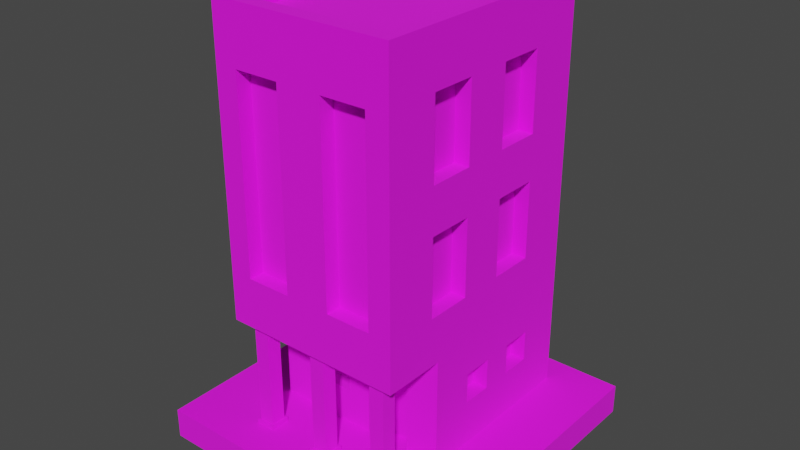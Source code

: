 # Source: Building_9_Base_Brown_.blend  (saved by Blender 3.3.6; exported with 4.5.12 LTS)
import bpy
from mathutils import Matrix  # noqa: F401  (used for matrix-valued properties, if any)

bpy.ops.wm.read_factory_settings(use_empty=True)
scene = bpy.context.scene
scene.name = 'Scene'

# ---- collections
col_collection = bpy.data.collections.new('Collection'); scene.collection.children.link(col_collection)

# ---- images (referenced by path relative to the original .blend; pixels are not part of the script)
import os
ASSET_DIR = os.environ.get("B2B_ASSET_DIR", "")  # directory of the original .blend (textures are referenced by path, not embedded)
HERE = os.path.dirname(os.path.abspath(__file__))  # packed textures are extracted next to this script under _unpacked/

def load_image(name, relpath, width, height, colorspace="sRGB"):
    """Load a texture the original file referenced (path relative to the .blend, or extracted next to this script)."""
    p = next((c for c in (os.path.join(HERE, relpath), os.path.join(ASSET_DIR, relpath)) if relpath and os.path.exists(c)), "")
    if p:
        img = bpy.data.images.load(p, check_existing=True)
        img.name = name
    else:  # same state as the original file: an image datablock whose file is absent (Cycles renders it pink)
        img = bpy.data.images.new(name, width, height)
        img.source = "FILE"
        img.filepath = "//" + (relpath or name)
    img.colorspace_settings.name = colorspace
    return img
img_color_png = load_image('Color.png', 'Color.png', 1024, 1024, 'sRGB')

# ---- materials (node trees are filled in below, after node groups)
mat_texture = bpy.data.materials.new('Texture')
mat_texture.use_transparent_shadow = False

# ---- material node trees
mat_texture.use_nodes = True; mat_texture.node_tree.nodes.clear()
_N = mat_texture.node_tree.nodes; _L = mat_texture.node_tree.links
n0 = _N.new('ShaderNodeBsdfPrincipled'); n0.name = 'Principled BSDF'; n0.location = (10, 300)
n0.distribution = 'GGX'
n0.subsurface_method = 'RANDOM_WALK_SKIN'
n0.inputs[2].default_value = 1.0
n0.inputs[3].default_value = 1.45
n0.inputs[27].default_value = (0.0, 0.0, 0.0, 1.0)
n0.inputs[28].default_value = 1.0
n1 = _N.new('ShaderNodeOutputMaterial'); n1.name = 'Material Output'; n1.location = (300, 300)
n2 = _N.new('ShaderNodeTexImage'); n2.name = 'Image Texture'; n2.location = (-280, 280)
n2.image = img_color_png
_L.new(n0.outputs[0], n1.inputs[0])
_L.new(n2.outputs[0], n0.inputs[0])
n1.is_active_output = True

# ---- world
world_world = bpy.data.worlds.new('World'); scene.world = world_world
world_world.use_nodes = True; world_world.node_tree.nodes.clear()
_N = world_world.node_tree.nodes; _L = world_world.node_tree.links
n0 = _N.new('ShaderNodeOutputWorld'); n0.name = 'World Output'; n0.location = (300, 300)
n1 = _N.new('ShaderNodeBackground'); n1.name = 'Background'; n1.location = (10, 300)
n1.inputs[0].default_value = (0.05088, 0.05088, 0.05088, 1.0)
_L.new(n1.outputs[0], n0.inputs[0])
n0.is_active_output = True
world_world.color = (0.05088, 0.05088, 0.05088)
world_world.use_sun_shadow = False
world_world.sun_shadow_jitter_overblur = 0.0

# ---- meshes
me_cube_211 = bpy.data.meshes.new('Cube.211')
me_cube_211.from_pydata([(-0.5, -0.7, 2.8), (-0.6, 0.8, 0.2), (-0.3754, -0.3, 0.4403), (0.5, 0.45, 2.552), (-0.5008, 0.09948, 0.4997), (-0.5, 0.7, 2.8), (-0.5008, -0.09948, 0.4997), (-0.3754, -0.3, 0.8), (0.5, 0.45, 2.048), (-0.5008, 0.09948, 0.7), (-0.5008, -0.09948, 0.7), (0.45, -0.7, 2.53), (0.5, -0.7, 2.8), (-0.07539, -0.3, 0.4403), (0.45, -0.7, 1.27), (-0.07539, -0.3, 0.8), (-0.5008, 0.4995, 0.4997), (0.6, 0.8, 0.2), (0.5, 0.15, 2.552), (-0.5008, 0.3005, 0.4997), (-0.5008, 0.4995, 0.7), (0.5, 0.7, 2.8), (-0.5008, 0.3005, 0.7), (0.5, 0.15, 2.048), (-0.6, -0.8, 0.9371), (0.5, 0.4995, 0.4997), (0.5, 0.3005, 0.4997), (0.15, -0.7, 2.53), (0.5, 0.4995, 0.7), (0.5, -0.15, 2.552), (0.5, 0.3005, 0.7), (-0.6, 0.8, 0.9371), (0.15, -0.7, 1.27), (0.5, -0.15, 2.048), (0.6, 0.8, 0.9371), (0.6, -0.8, 0.9371), (0.5, 0.09948, 0.4997), (-0.6, -0.3903, 0.2), (0.5, -0.45, 2.552), (0.5, -0.09948, 0.4997), (-0.15, -0.7, 2.53), (0.5, 0.09948, 0.7), (0.5, -0.45, 2.048), (0.5, -0.09948, 0.7), (-0.15, -0.7, 1.27), (0.6, -0.3903, 0.2), (0.6, -0.3903, 0.9371), (0.5, 0.45, 1.752), (-0.45, -0.7, 2.53), (0.5, 0.45, 1.248), (-0.6, -0.3903, 0.9371), (-0.45, -0.7, 1.27), (0.5, 0.15, 1.752), (-0.15, -0.8, 2.53), (0.5, 0.15, 1.248), (0.45, -0.8, 2.53), (0.45, -0.8, 1.27), (0.15, -0.8, 2.53), (-0.45, -0.8, 2.53), (0.5, -0.15, 1.752), (0.5, -0.15, 1.248), (-0.45, -0.8, 1.27), (0.15, -0.8, 1.27), (-0.15, -0.8, 1.27), (-0.6, -0.8, 2.8), (0.5, -0.45, 1.752), (0.6, -0.8, 2.8), (0.5, -0.45, 1.248), (-0.6, 0.8, 2.8), (-0.5, 0.45, 2.552), (0.6, 0.8, 2.8), (-0.5, 0.45, 2.048), (-0.6, -0.8, 2.9), (0.6, -0.8, 2.9), (-0.6, 0.8, 2.9), (-0.5, 0.15, 2.552), (0.6, 0.8, 2.9), (-0.5, 0.15, 2.048), (-0.5, -0.7, 2.9), (0.5, -0.7, 2.9), (-0.5, 0.7, 2.9), (-0.5, -0.15, 2.552), (0.5, 0.7, 2.9), (-0.5, -0.15, 2.048), (-0.5, -0.45, 2.552), (-0.5, -0.45, 2.048), (-0.5, 0.45, 1.752), (-0.5, 0.45, 1.248), (-0.5, 0.15, 1.752), (-0.5, 0.15, 1.248), (-0.5, -0.15, 1.752), (-0.5, -0.15, 1.248), (-0.5, -0.45, 1.752), (-0.5, -0.45, 1.248), (0.6, -0.15, 1.248), (0.6, 0.15, 1.248), (0.6, 0.15, 1.752), (0.6, 0.45, 2.048), (0.6, 0.45, 1.248), (0.6, 0.45, 1.752), (0.6, -0.45, 2.552), (0.6, -0.45, 1.248), (0.6, -0.45, 1.752), (0.6, -0.45, 2.048), (0.6, -0.3, 1.752), (0.6, -0.3, 2.048), (0.6, -0.15, 2.552), (0.6, 0.45, 2.552), (0.6, -0.15, 1.752), (0.6, 0.15, 2.048), (0.6, -0.15, 2.048), (0.6, 0.15, 2.552), (-0.6, -0.45, 2.552), (-0.6, -0.15, 2.552), (-0.6, 0.15, 1.752), (-0.6, 0.15, 2.048), (-0.6, -0.15, 2.048), (-0.6, 0.15, 2.552), (-0.6, 0.45, 2.552), (-0.6, 0.45, 1.752), (-0.6, 0.45, 2.048), (-0.6, -0.45, 1.752), (-0.6, -0.45, 2.048), (-0.6, -0.45, 1.248), (-0.6, -0.3, 1.752), (-0.6, -0.3, 2.048), (-0.6, -0.15, 1.5), (-0.6, -0.15, 1.752), (-0.6, 0.15, 1.5), (-0.6, 0.15, 1.248), (-0.6, 0.45, 1.248), (-0.6, -0.15, 1.248), (0.4, -0.645, 0.91), (0.4, -0.745, 0.91), (0.5, -0.645, 0.91), (0.5, -0.745, 0.91), (0.4, -0.645, 0.23), (0.4, -0.745, 0.23), (0.5, -0.645, 0.23), (0.5, -0.745, 0.23), (0.515, -0.76, 0.23), (0.515, -0.63, 0.23), (0.385, -0.63, 0.23), (0.385, -0.76, 0.23), (0.515, -0.76, 0.2), (0.515, -0.63, 0.2), (0.385, -0.63, 0.2), (0.385, -0.76, 0.2), (0.515, -0.63, 0.91), (0.385, -0.63, 0.91), (0.385, -0.76, 0.91), (0.515, -0.76, 0.91), (0.515, -0.63, 0.94), (0.385, -0.63, 0.94), (0.385, -0.76, 0.94), (0.515, -0.76, 0.94), (-0.5, -0.645, 0.91), (-0.5, -0.745, 0.91), (-0.4, -0.645, 0.91), (-0.4, -0.745, 0.91), (-0.5, -0.645, 0.23), (-0.5, -0.745, 0.23), (-0.4, -0.645, 0.23), (-0.4, -0.745, 0.23), (-0.385, -0.76, 0.23), (-0.385, -0.63, 0.23), (-0.515, -0.63, 0.23), (-0.515, -0.76, 0.23), (-0.385, -0.76, 0.2), (-0.385, -0.63, 0.2), (-0.515, -0.63, 0.2), (-0.515, -0.76, 0.2), (-0.385, -0.63, 0.91), (-0.515, -0.63, 0.91), (-0.515, -0.76, 0.91), (-0.385, -0.76, 0.91), (-0.385, -0.63, 0.94), (-0.515, -0.63, 0.94), (-0.515, -0.76, 0.94), (-0.385, -0.76, 0.94), (-0.05, -0.645, 0.91), (-0.05, -0.745, 0.91), (0.05, -0.645, 0.91), (0.05, -0.745, 0.91), (-0.05, -0.645, 0.23), (-0.05, -0.745, 0.23), (0.05, -0.645, 0.23), (0.05, -0.745, 0.23), (0.065, -0.76, 0.23), (0.065, -0.63, 0.23), (-0.065, -0.63, 0.23), (-0.065, -0.76, 0.23), (0.065, -0.76, 0.2), (0.065, -0.63, 0.2), (-0.065, -0.63, 0.2), (-0.065, -0.76, 0.2), (0.065, -0.63, 0.91), (-0.065, -0.63, 0.91), (-0.065, -0.76, 0.91), (0.065, -0.76, 0.91), (0.065, -0.63, 0.94), (-0.065, -0.63, 0.94), (-0.065, -0.76, 0.94), (0.065, -0.76, 0.94), (0.376, -0.3903, 0.2), (0.076, -0.3903, 0.2), (0.076, -0.3903, 0.8), (0.376, -0.3903, 0.8), (0.376, -0.3003, 0.2), (0.076, -0.3003, 0.2), (0.076, -0.3003, 0.8), (0.376, -0.3003, 0.8), (-0.3754, -0.3903, 0.4403), (-0.3754, -0.3903, 0.8), (-0.07539, -0.3903, 0.4403), (-0.07539, -0.3903, 0.8), (-0.6, -0.09948, 0.4997), (-0.6, -0.09948, 0.7), (-0.6, 0.09948, 0.7), (-0.6, 0.3005, 0.7), (-0.6, 0.09948, 0.4997), (-0.6, 0.3005, 0.4997), (-0.6, 0.4995, 0.7), (-0.6, 0.4995, 0.4997), (0.6, 0.3005, 0.7), (0.6, 0.09948, 0.7), (0.6, 0.4995, 0.7), (0.6, 0.4995, 0.4997), (0.6, -0.09948, 0.7), (0.6, -0.09948, 0.4997), (0.6, 0.3005, 0.4997), (0.6, 0.09948, 0.4997), (1.0, 1.0, 0.2), (1.0, 1.0, 0.0), (1.0, -1.0, 0.2), (1.0, -1.0, 0.0), (-1.0, 1.0, 0.2), (-1.0, 1.0, 0.0), (-1.0, -1.0, 0.2), (-1.0, -1.0, 0.0)], [], [(31, 68, 70, 34), (101, 46, 34, 70, 107, 97, 99, 98, 95, 94), (103, 102, 104, 105), (105, 104, 108, 94, 95, 96, 99, 97, 109, 111, 107, 70, 66, 35, 46, 101, 102, 103, 100, 106, 110), (35, 66, 55, 56), (64, 58, 53, 63, 61, 24, 35, 56, 62, 57, 55, 66), (58, 64, 24, 61), (124, 121, 122, 125), (126, 128, 129, 130, 119, 114, 115, 120, 118, 68, 31, 50, 123, 131), (125, 116, 113, 112, 122, 121, 123, 50, 24, 64, 68, 118, 117, 115, 114, 128, 126, 127, 124), (207, 204, 45, 46, 50, 213, 215, 206), (212, 213, 50, 37, 205, 206, 215, 214), (1, 31, 34, 17), (222, 31, 1, 37, 50, 217, 216, 220, 218, 219, 221, 223), (217, 50, 31, 222, 219, 218), (24, 50, 46, 35), (228, 46, 45, 17, 34, 226, 227, 230, 224, 225, 231, 229), (226, 34, 46, 228, 225, 224), (12, 21, 5, 0), (11, 14, 56, 55), (11, 27, 32, 14), (62, 32, 27, 57), (57, 27, 11, 55), (56, 14, 32, 62), (40, 44, 63, 53), (40, 48, 51, 44), (51, 48, 58, 61), (48, 40, 53, 58), (63, 44, 51, 61), (64, 66, 73, 72), (5, 21, 82, 80), (68, 64, 72, 74), (0, 5, 80, 78), (79, 78, 72, 73), (80, 82, 76, 74), (82, 79, 73, 76), (78, 80, 74, 72), (21, 12, 79, 82), (12, 0, 78, 79), (70, 68, 74, 76), (66, 70, 76, 73), (107, 3, 8, 97), (3, 18, 23, 8), (109, 23, 18, 111), (111, 18, 3, 107), (97, 8, 23, 109), (106, 29, 33, 110), (29, 38, 42, 33), (103, 42, 38, 100), (100, 38, 29, 106), (105, 110, 33, 42, 103), (99, 47, 49, 98), (47, 52, 54, 49), (95, 54, 52, 96), (96, 52, 47, 99), (98, 49, 54, 95), (108, 59, 60, 94), (59, 65, 67, 60), (101, 67, 65, 102), (104, 102, 65, 59, 108), (94, 60, 67, 101), (71, 69, 118, 120), (75, 77, 115, 117), (75, 69, 71, 77), (69, 75, 117, 118), (77, 71, 120, 115), (83, 81, 113, 116), (84, 85, 122, 112), (84, 81, 83, 85), (81, 84, 112, 113), (125, 122, 85, 83, 116), (130, 87, 86, 119), (88, 89, 129, 128, 114), (88, 86, 87, 89), (86, 88, 114, 119), (89, 87, 130, 129), (126, 131, 91, 90, 127), (92, 93, 123, 121), (92, 90, 91, 93), (90, 92, 121, 124, 127), (93, 91, 131, 123), (133, 135, 151, 150), (134, 135, 139, 138), (139, 137, 143, 140), (136, 137, 133, 132), (134, 138, 136, 132), (139, 135, 133, 137), (143, 142, 146, 147), (138, 139, 140, 141), (137, 136, 142, 143), (136, 138, 141, 142), (142, 141, 145, 146), (140, 143, 147, 144), (141, 140, 144, 145), (150, 151, 155, 154), (134, 132, 149, 148), (135, 134, 148, 151), (132, 133, 150, 149), (148, 149, 153, 152), (151, 148, 152, 155), (149, 150, 154, 153), (157, 159, 175, 174), (158, 159, 163, 162), (163, 161, 167, 164), (160, 161, 157, 156), (158, 162, 160, 156), (163, 159, 157, 161), (167, 166, 170, 171), (162, 163, 164, 165), (161, 160, 166, 167), (160, 162, 165, 166), (166, 165, 169, 170), (164, 167, 171, 168), (165, 164, 168, 169), (174, 175, 179, 178), (158, 156, 173, 172), (159, 158, 172, 175), (156, 157, 174, 173), (172, 173, 177, 176), (175, 172, 176, 179), (173, 174, 178, 177), (181, 183, 199, 198), (182, 183, 187, 186), (187, 185, 191, 188), (184, 185, 181, 180), (182, 186, 184, 180), (187, 183, 181, 185), (191, 190, 194, 195), (186, 187, 188, 189), (185, 184, 190, 191), (184, 186, 189, 190), (190, 189, 193, 194), (188, 191, 195, 192), (189, 188, 192, 193), (198, 199, 203, 202), (182, 180, 197, 196), (183, 182, 196, 199), (180, 181, 198, 197), (196, 197, 201, 200), (199, 196, 200, 203), (197, 198, 202, 201), (207, 206, 210, 211), (206, 205, 209, 210), (204, 207, 211, 208), (211, 210, 209, 208), (212, 2, 7, 213), (2, 13, 15, 7), (15, 13, 214, 215), (214, 13, 2, 212), (213, 7, 15, 215), (9, 10, 217, 218), (9, 4, 6, 10), (6, 4, 220, 216), (4, 9, 218, 220), (217, 10, 6, 216), (20, 22, 219, 222), (20, 16, 19, 22), (19, 16, 223, 221), (223, 16, 20, 222), (219, 22, 19, 221), (25, 28, 30, 26), (224, 30, 28, 226), (227, 25, 26, 230), (28, 25, 227, 226), (26, 30, 224, 230), (36, 41, 43, 39), (43, 41, 225, 228), (231, 36, 39, 229), (41, 36, 231, 225), (39, 43, 228, 229), (232, 236, 238, 234), (235, 234, 238, 239), (239, 238, 236, 237), (233, 232, 234, 235), (237, 236, 232, 233)])
_uv = me_cube_211.uv_layers.new(name='UVMap')
_uv.uv.foreach_set('vector', [0.01305, 0.5601, 0.01305, 0.5601, 0.01305, 0.5601, 0.01305, 0.5601, 0.01305, 0.5601, 0.01305, 0.5601, 0.01305, 0.5601, 0.01305, 0.5601, 0.01305, 0.5601, 0.01305, 0.5601, 0.01305, 0.5601, 0.01305, 0.5601, 0.01305, 0.5601, 0.01305, 0.5601, 0.01305, 0.5601, 0.01305, 0.5601, 0.01305, 0.5601, 0.01305, 0.5601, 0.01305, 0.5601, 0.01305, 0.5601, 0.01305, 0.5601, 0.01305, 0.5601, 0.01305, 0.5601, 0.01305, 0.5601, 0.01305, 0.5601, 0.01305, 0.5601, 0.01305, 0.5601, 0.01305, 0.5601, 0.01305, 0.5601, 0.01305, 0.5601, 0.01305, 0.5601, 0.01305, 0.5601, 0.01305, 0.5601, 0.01305, 0.5601, 0.01305, 0.5601, 0.01305, 0.5601, 0.01305, 0.5601, 0.01305, 0.5601, 0.01305, 0.5601, 0.01305, 0.5601, 0.01305, 0.5601, 0.01305, 0.5601, 0.01305, 0.5601, 0.01305, 0.5601, 0.01305, 0.5601, 0.01305, 0.5601, 0.01305, 0.5601, 0.01305, 0.5601, 0.01305, 0.5601, 0.01305, 0.5601, 0.01305, 0.5601, 0.01305, 0.5601, 0.01305, 0.5601, 0.01305, 0.5601, 0.01305, 0.5601, 0.01305, 0.5601, 0.01305, 0.5601, 0.01305, 0.5601, 0.01305, 0.5601, 0.01305, 0.5601, 0.01305, 0.5601, 0.01305, 0.5601, 0.01305, 0.5601, 0.01305, 0.5601, 0.01305, 0.5601, 0.01305, 0.5601, 0.01305, 0.5601, 0.01305, 0.5601, 0.01305, 0.5601, 0.01305, 0.5601, 0.01305, 0.5601, 0.01305, 0.5601, 0.01305, 0.5601, 0.01305, 0.5601, 0.01305, 0.5601, 0.01305, 0.5601, 0.01305, 0.5601, 0.01305, 0.5601, 0.01305, 0.5601, 0.01305, 0.5601, 0.01305, 0.5601, 0.01305, 0.5601, 0.01305, 0.5601, 0.01305, 0.5601, 0.01305, 0.5601, 0.01305, 0.5601, 0.01305, 0.5601, 0.01305, 0.5601, 0.01305, 0.5601, 0.01305, 0.5601, 0.01305, 0.5601, 0.01305, 0.5601, 0.01305, 0.5601, 0.01305, 0.5601, 0.01305, 0.5601, 0.01305, 0.5601, 0.01305, 0.5601, 0.01305, 0.5601, 0.01305, 0.5601, 0.01305, 0.5601, 0.01305, 0.5601, 0.01305, 0.5601, 0.01305, 0.5601, 0.01305, 0.5601, 0.01305, 0.5601, 0.01305, 0.5601, 0.01305, 0.5601, 0.01305, 0.5601, 0.01305, 0.5601, 0.01305, 0.5601, 0.01305, 0.5601, 0.01305, 0.5601, 0.01305, 0.5601, 0.01305, 0.5601, 0.01305, 0.5601, 0.01305, 0.5601, 0.01305, 0.5601, 0.01305, 0.5601, 0.01305, 0.5601, 0.01305, 0.5601, 0.01305, 0.5601, 0.01305, 0.5601, 0.01305, 0.5601, 0.01305, 0.5601, 0.01305, 0.5601, 0.01305, 0.5601, 0.01305, 0.5601, 0.01305, 0.5601, 0.01305, 0.5601, 0.01305, 0.5601, 0.01305, 0.5601, 0.01305, 0.5601, 0.01305, 0.5601, 0.01305, 0.5601, 0.01305, 0.5601, 0.01305, 0.5601, 0.01305, 0.5601, 0.01305, 0.5601, 0.01305, 0.5601, 0.01305, 0.5601, 0.01305, 0.5601, 0.01305, 0.5601, 0.01305, 0.5601, 0.01305, 0.5601, 0.01305, 0.5601, 0.01305, 0.5601, 0.01305, 0.5601, 0.01305, 0.5601, 0.01305, 0.5601, 0.01305, 0.5601, 0.01305, 0.5601, 0.01305, 0.5601, 0.01305, 0.5601, 0.01305, 0.5601, 0.01305, 0.5601, 0.01305, 0.5601, 0.2077, 0.6825, 0.2077, 0.6825, 0.2077, 0.6825, 0.2077, 0.6825, 0.01305, 0.5601, 0.01305, 0.5601, 0.01305, 0.5601, 0.01305, 0.5601, 0.8174, 0.7345, 0.8174, 0.7345, 0.8174, 0.7345, 0.8174, 0.7345, 0.01305, 0.5601, 0.01305, 0.5601, 0.01305, 0.5601, 0.01305, 0.5601, 0.01305, 0.5601, 0.01305, 0.5601, 0.01305, 0.5601, 0.01305, 0.5601, 0.01305, 0.5601, 0.01305, 0.5601, 0.01305, 0.5601, 0.01305, 0.5601, 0.01305, 0.5601, 0.01305, 0.5601, 0.01305, 0.5601, 0.01305, 0.5601, 0.8174, 0.7345, 0.8174, 0.7345, 0.8174, 0.7345, 0.8174, 0.7345, 0.01305, 0.5601, 0.01305, 0.5601, 0.01305, 0.5601, 0.01305, 0.5601, 0.01305, 0.5601, 0.01305, 0.5601, 0.01305, 0.5601, 0.01305, 0.5601, 0.01305, 0.5601, 0.01305, 0.5601, 0.01305, 0.5601, 0.01305, 0.5601, 0.6206, 0.9888, 0.6206, 0.9887, 0.6206, 0.9887, 0.6206, 0.9888, 0.6206, 0.9887, 0.6206, 0.9887, 0.6206, 0.9887, 0.6206, 0.9887, 0.6206, 0.9887, 0.6206, 0.9888, 0.6206, 0.9888, 0.6206, 0.9887, 0.6206, 0.9888, 0.6206, 0.9887, 0.6206, 0.9887, 0.6206, 0.9888, 0.6206, 0.9887, 0.6206, 0.9888, 0.6206, 0.9888, 0.6206, 0.9887, 0.6206, 0.9887, 0.6206, 0.9887, 0.6206, 0.9887, 0.6206, 0.9887, 0.6206, 0.9887, 0.6206, 0.9887, 0.6206, 0.9887, 0.6206, 0.9887, 0.6206, 0.9888, 0.6206, 0.9887, 0.6206, 0.9887, 0.6206, 0.9888, 0.6206, 0.9887, 0.6206, 0.9887, 0.6206, 0.9887, 0.6206, 0.9887, 0.6206, 0.9887, 0.6206, 0.9888, 0.6206, 0.9888, 0.6206, 0.9887, 0.6206, 0.9887, 0.6206, 0.9887, 0.6206, 0.9887, 0.6206, 0.9887, 0.6206, 0.9887, 0.6206, 0.9887, 0.6206, 0.9887, 0.6206, 0.9887, 0.01305, 0.5601, 0.01305, 0.5601, 0.01305, 0.5601, 0.01305, 0.5601, 0.8174, 0.7345, 0.8174, 0.7345, 0.8174, 0.7345, 0.8174, 0.7345, 0.01305, 0.5601, 0.01305, 0.5601, 0.01305, 0.5601, 0.01305, 0.5601, 0.01305, 0.5601, 0.01305, 0.5601, 0.01305, 0.5601, 0.01305, 0.5601, 0.01305, 0.5601, 0.01305, 0.5601, 0.01305, 0.5601, 0.01305, 0.5601, 0.01305, 0.5601, 0.01305, 0.5601, 0.01305, 0.5601, 0.01305, 0.5601, 0.8174, 0.7345, 0.8174, 0.7345, 0.8174, 0.7345, 0.8174, 0.7345, 0.01305, 0.5601, 0.01305, 0.5601, 0.01305, 0.5601, 0.01305, 0.5601, 0.01305, 0.5601, 0.01305, 0.5601, 0.01305, 0.5601, 0.01305, 0.5601, 0.01305, 0.5601, 0.01305, 0.5601, 0.01305, 0.5601, 0.01305, 0.5601, 0.01305, 0.5601, 0.01305, 0.5601, 0.01305, 0.5601, 0.01305, 0.5601, 0.01305, 0.5601, 0.8174, 0.7345, 0.8174, 0.7345, 0.8174, 0.7345, 0.8174, 0.7345, 0.01305, 0.5601, 0.01305, 0.5601, 0.01305, 0.5601, 0.01305, 0.5601, 0.01305, 0.5601, 0.01305, 0.5601, 0.01305, 0.5601, 0.01305, 0.5601, 0.01305, 0.5601, 0.01305, 0.5601, 0.01305, 0.5601, 0.01305, 0.5601, 0.01305, 0.5601, 0.01305, 0.5601, 0.01305, 0.5601, 0.01305, 0.5601, 0.8174, 0.7345, 0.8174, 0.7345, 0.8174, 0.7345, 0.8174, 0.7345, 0.01305, 0.5601, 0.01305, 0.5601, 0.01305, 0.5601, 0.01305, 0.5601, 0.01305, 0.5601, 0.01305, 0.5601, 0.01305, 0.5601, 0.01305, 0.5601, 0.01305, 0.5601, 0.01305, 0.5601, 0.01305, 0.5601, 0.01305, 0.5601, 0.01305, 0.5601, 0.01305, 0.5601, 0.01305, 0.5601, 0.01305, 0.5601, 0.01305, 0.5601, 0.01305, 0.5601, 0.01305, 0.5601, 0.01305, 0.5601, 0.01305, 0.5601, 0.8174, 0.7345, 0.8174, 0.7345, 0.8174, 0.7345, 0.8174, 0.7345, 0.01305, 0.5601, 0.01305, 0.5601, 0.01305, 0.5601, 0.01305, 0.5601, 0.01305, 0.5601, 0.01305, 0.5601, 0.01305, 0.5601, 0.01305, 0.5601, 0.01305, 0.5601, 0.01305, 0.5601, 0.01305, 0.5601, 0.01305, 0.5601, 0.01305, 0.5601, 0.01305, 0.5601, 0.01305, 0.5601, 0.01305, 0.5601, 0.8174, 0.7345, 0.8174, 0.7345, 0.8174, 0.7345, 0.8174, 0.7345, 0.01305, 0.5601, 0.01305, 0.5601, 0.01305, 0.5601, 0.01305, 0.5601, 0.01305, 0.5601, 0.01305, 0.5601, 0.01305, 0.5601, 0.01305, 0.5601, 0.01305, 0.5601, 0.01305, 0.5601, 0.01305, 0.5601, 0.01305, 0.5601, 0.01305, 0.5601, 0.01305, 0.5601, 0.01305, 0.5601, 0.01305, 0.5601, 0.01305, 0.5601, 0.01305, 0.5601, 0.8174, 0.7345, 0.8174, 0.7345, 0.8174, 0.7345, 0.8174, 0.7345, 0.01305, 0.5601, 0.01305, 0.5601, 0.01305, 0.5601, 0.01305, 0.5601, 0.01305, 0.5601, 0.01305, 0.5601, 0.01305, 0.5601, 0.01305, 0.5601, 0.01305, 0.5601, 0.01305, 0.5601, 0.01305, 0.5601, 0.01305, 0.5601, 0.01305, 0.5601, 0.01305, 0.5601, 0.01305, 0.5601, 0.01305, 0.5601, 0.01305, 0.5601, 0.8174, 0.7345, 0.8174, 0.7345, 0.8174, 0.7345, 0.8174, 0.7345, 0.01305, 0.5601, 0.01305, 0.5601, 0.01305, 0.5601, 0.01305, 0.5601, 0.01305, 0.5601, 0.01305, 0.5601, 0.01305, 0.5601, 0.01305, 0.5601, 0.01305, 0.5601, 0.6159, 0.9841, 0.6159, 0.9841, 0.6159, 0.9841, 0.6159, 0.9841, 0.6159, 0.9841, 0.6159, 0.9841, 0.6159, 0.9841, 0.6159, 0.9841, 0.6159, 0.9841, 0.6159, 0.9841, 0.6159, 0.9841, 0.6159, 0.9841, 0.6159, 0.9841, 0.6159, 0.9841, 0.6159, 0.9841, 0.6159, 0.9841, 0.6159, 0.9841, 0.6159, 0.9841, 0.6159, 0.9841, 0.6159, 0.9841, 0.6159, 0.9841, 0.6159, 0.9841, 0.6159, 0.9841, 0.6159, 0.9841, 0.6159, 0.9841, 0.6159, 0.9841, 0.6159, 0.9841, 0.6159, 0.9841, 0.6159, 0.9841, 0.6159, 0.9841, 0.6159, 0.9841, 0.6159, 0.9841, 0.6159, 0.9841, 0.6159, 0.9841, 0.6159, 0.9841, 0.6159, 0.9841, 0.6159, 0.9841, 0.6159, 0.9841, 0.6159, 0.9841, 0.6159, 0.9841, 0.6159, 0.9841, 0.6159, 0.9841, 0.6159, 0.9841, 0.6159, 0.9841, 0.6159, 0.9841, 0.6159, 0.9841, 0.6159, 0.9841, 0.6159, 0.9841, 0.6159, 0.9841, 0.6159, 0.9841, 0.6159, 0.9841, 0.6159, 0.9841, 0.6159, 0.9841, 0.6159, 0.9841, 0.6159, 0.9841, 0.6159, 0.9841, 0.6159, 0.9841, 0.6159, 0.9841, 0.6159, 0.9841, 0.6159, 0.9841, 0.6159, 0.9841, 0.6159, 0.9841, 0.6159, 0.9841, 0.6159, 0.9841, 0.6159, 0.9841, 0.6159, 0.9841, 0.6159, 0.9841, 0.6159, 0.9841, 0.6159, 0.9841, 0.6159, 0.9841, 0.6159, 0.9841, 0.6159, 0.9841, 0.6159, 0.9841, 0.6159, 0.9841, 0.6159, 0.9841, 0.6159, 0.9841, 0.6159, 0.9841, 0.6159, 0.9841, 0.6159, 0.9841, 0.6159, 0.9841, 0.6159, 0.9841, 0.6159, 0.9841, 0.6159, 0.9841, 0.6159, 0.9841, 0.6159, 0.9841, 0.6159, 0.9841, 0.6159, 0.9841, 0.6159, 0.9841, 0.6159, 0.9841, 0.6159, 0.9841, 0.6159, 0.9841, 0.6159, 0.9841, 0.6159, 0.9841, 0.6159, 0.9841, 0.6159, 0.9841, 0.6159, 0.9841, 0.6159, 0.9841, 0.6159, 0.9841, 0.6159, 0.9841, 0.6159, 0.9841, 0.6159, 0.9841, 0.6159, 0.9841, 0.6159, 0.9841, 0.6159, 0.9841, 0.6159, 0.9841, 0.6159, 0.9841, 0.6159, 0.9841, 0.6159, 0.9841, 0.6159, 0.9841, 0.6159, 0.9841, 0.6159, 0.9841, 0.6159, 0.9841, 0.6159, 0.9841, 0.6159, 0.9841, 0.6159, 0.9841, 0.6159, 0.9841, 0.6159, 0.9841, 0.6159, 0.9841, 0.6159, 0.9841, 0.6159, 0.9841, 0.6159, 0.9841, 0.6159, 0.9841, 0.6159, 0.9841, 0.6159, 0.9841, 0.6159, 0.9841, 0.6159, 0.9841, 0.6159, 0.9841, 0.6159, 0.9841, 0.6159, 0.9841, 0.6159, 0.9841, 0.6159, 0.9841, 0.6159, 0.9841, 0.6159, 0.9841, 0.6159, 0.9841, 0.6159, 0.9841, 0.6159, 0.9841, 0.6159, 0.9841, 0.6159, 0.9841, 0.6159, 0.9841, 0.6159, 0.9841, 0.6159, 0.9841, 0.6159, 0.9841, 0.6159, 0.9841, 0.6159, 0.9841, 0.6159, 0.9841, 0.6159, 0.9841, 0.6159, 0.9841, 0.6159, 0.9841, 0.6159, 0.9841, 0.6159, 0.9841, 0.6159, 0.9841, 0.6159, 0.9841, 0.6159, 0.9841, 0.6159, 0.9841, 0.6159, 0.9841, 0.6159, 0.9841, 0.6159, 0.9841, 0.6159, 0.9841, 0.6159, 0.9841, 0.6159, 0.9841, 0.6159, 0.9841, 0.6159, 0.9841, 0.6159, 0.9841, 0.6159, 0.9841, 0.6159, 0.9841, 0.6159, 0.9841, 0.6159, 0.9841, 0.6159, 0.9841, 0.6159, 0.9841, 0.6159, 0.9841, 0.6159, 0.9841, 0.6159, 0.9841, 0.6159, 0.9841, 0.6159, 0.9841, 0.6159, 0.9841, 0.6159, 0.9841, 0.6159, 0.9841, 0.6159, 0.9841, 0.6159, 0.9841, 0.6159, 0.9841, 0.6159, 0.9841, 0.6159, 0.9841, 0.6159, 0.9841, 0.6159, 0.9841, 0.6159, 0.9841, 0.6159, 0.9841, 0.6159, 0.9841, 0.6159, 0.9841, 0.6159, 0.9841, 0.6159, 0.9841, 0.6159, 0.9841, 0.6159, 0.9841, 0.6159, 0.9841, 0.6159, 0.9841, 0.6159, 0.9841, 0.6159, 0.9841, 0.6159, 0.9841, 0.6159, 0.9841, 0.6159, 0.9841, 0.6159, 0.9841, 0.6159, 0.9841, 0.6159, 0.9841, 0.6159, 0.9841, 0.6159, 0.9841, 0.6159, 0.9841, 0.6159, 0.9841, 0.6159, 0.9841, 0.6159, 0.9841, 0.6159, 0.9841, 0.6159, 0.9841, 0.6159, 0.9841, 0.6159, 0.9841, 0.6159, 0.9841, 0.6159, 0.9841, 0.6159, 0.9841, 0.6159, 0.9841, 0.6159, 0.9841, 0.6159, 0.9841, 0.6159, 0.9841, 0.6159, 0.9841, 0.6159, 0.9841, 0.6159, 0.9841, 0.6159, 0.9841, 0.6159, 0.9841, 0.6159, 0.9841, 0.6159, 0.9841, 0.6159, 0.9841, 0.6159, 0.9841, 0.6159, 0.9841, 0.6159, 0.9841, 0.6159, 0.9841, 0.6159, 0.9841, 0.6159, 0.9841, 0.6159, 0.9841, 0.6159, 0.9841, 0.6159, 0.9841, 0.6159, 0.9841, 0.6159, 0.9841, 0.6159, 0.9841, 0.6159, 0.9841, 0.01305, 0.5601, 0.01305, 0.5601, 0.01305, 0.5601, 0.01305, 0.5601, 0.01305, 0.5601, 0.01305, 0.5601, 0.01305, 0.5601, 0.01305, 0.5601, 0.01305, 0.5601, 0.01305, 0.5601, 0.01305, 0.5601, 0.01305, 0.5601, 0.1834, 0.5144, 0.1834, 0.5144, 0.1834, 0.5144, 0.1834, 0.5144, 0.01306, 0.5602, 0.01306, 0.5603, 0.01309, 0.5603, 0.01309, 0.5602, 0.8156, 0.7371, 0.8156, 0.7384, 0.8169, 0.7384, 0.8169, 0.7371, 0.01309, 0.5603, 0.01306, 0.5603, 0.01306, 0.5603, 0.01309, 0.5603, 0.01306, 0.5603, 0.01306, 0.5603, 0.01303, 0.5603, 0.01303, 0.5603, 0.01312, 0.5603, 0.01312, 0.5603, 0.01309, 0.5603, 0.01309, 0.5603, 0.01306, 0.5604, 0.01306, 0.5604, 0.01306, 0.5604, 0.01306, 0.5604, 0.8146, 0.7332, 0.8146, 0.7334, 0.8148, 0.7334, 0.8148, 0.7332, 0.01306, 0.5605, 0.01306, 0.5605, 0.01306, 0.5605, 0.01306, 0.5605, 0.01306, 0.5604, 0.01306, 0.5604, 0.01305, 0.5604, 0.01305, 0.5604, 0.01309, 0.5604, 0.01308, 0.5605, 0.01308, 0.5605, 0.01309, 0.5604, 0.01306, 0.5604, 0.01306, 0.5604, 0.01306, 0.5604, 0.01306, 0.5604, 0.8146, 0.7332, 0.8146, 0.7334, 0.8148, 0.7334, 0.8148, 0.7332, 0.01306, 0.5605, 0.01306, 0.5605, 0.01306, 0.5605, 0.01306, 0.5605, 0.01305, 0.5604, 0.01306, 0.5604, 0.01306, 0.5604, 0.01305, 0.5604, 0.01309, 0.5604, 0.01308, 0.5605, 0.01308, 0.5605, 0.01309, 0.5604, 0.8146, 0.7328, 0.8146, 0.733, 0.8148, 0.733, 0.8148, 0.7328, 0.01306, 0.5604, 0.01306, 0.5604, 0.01306, 0.5604, 0.01306, 0.5604, 0.01306, 0.5605, 0.01306, 0.5605, 0.01306, 0.5605, 0.01306, 0.5605, 0.01305, 0.5605, 0.01305, 0.5605, 0.01305, 0.5604, 0.01305, 0.5604, 0.0131, 0.5604, 0.0131, 0.5604, 0.01309, 0.5604, 0.01309, 0.5604, 0.8146, 0.7328, 0.8146, 0.733, 0.8148, 0.733, 0.8148, 0.7328, 0.01306, 0.5604, 0.01306, 0.5604, 0.01306, 0.5604, 0.01306, 0.5604, 0.01306, 0.5605, 0.01306, 0.5605, 0.01306, 0.5605, 0.01306, 0.5605, 0.01305, 0.5605, 0.01305, 0.5605, 0.01305, 0.5604, 0.01305, 0.5604, 0.0131, 0.5604, 0.0131, 0.5604, 0.01309, 0.5604, 0.01309, 0.5604, 0.6201, 0.9848, 0.6208, 0.9848, 0.6208, 0.9855, 0.6201, 0.9855, 0.6194, 0.9855, 0.6201, 0.9855, 0.6201, 0.9862, 0.6194, 0.9862, 0.6194, 0.9834, 0.6201, 0.9834, 0.6201, 0.9841, 0.6194, 0.9841, 0.6194, 0.9848, 0.6201, 0.9848, 0.6201, 0.9855, 0.6194, 0.9855, 0.6194, 0.9841, 0.6201, 0.9841, 0.6201, 0.9848, 0.6194, 0.9848])
me_cube_211.materials.append(mat_texture)
me_cube_211.update()

# ---- objects
ob_building_9_base__brown = bpy.data.objects.new('Building_9_Base (Brown)', me_cube_211)

# ---- transforms, parenting, visibility, modifiers, constraints
ob_building_9_base__brown.location = (0.0, 0.0, 0.0)

# ---- collection membership
col_collection.objects.link(ob_building_9_base__brown)

# ---- scene / render settings (as saved in the file)
scene.frame_start = 1; scene.frame_end = 250; scene.frame_set(1)
scene.render.engine = 'BLENDER_EEVEE_NEXT'
scene.cycles.sampling_pattern = 'TABULATED_SOBOL'
scene.cycles.use_light_tree = False
scene.view_settings.view_transform = 'Filmic'
bpy.context.view_layer.update()

# ---- added for rendering (the .blend has no active camera and no usable light): camera, sun
cam_auto = bpy.data.cameras.new('AutoCamera')
cam_auto.lens = 50.0
cam_auto.sensor_width = 36.0
cam_auto.clip_end = 1000.0
ob_auto_camera = bpy.data.objects.new('AutoCamera', cam_auto)
scene.collection.objects.link(ob_auto_camera)
ob_auto_camera.location = (3.74802, -4.49762, 4.44841)
ob_auto_camera.rotation_euler = (1.09748, -7.21219e-08, 0.694738)
scene.camera = ob_auto_camera
light_auto_sun = bpy.data.lights.new('AutoSun', 'SUN')
light_auto_sun.energy = 3.0
light_auto_sun.angle = 0.0523599
ob_auto_sun = bpy.data.objects.new('AutoSun', light_auto_sun)
scene.collection.objects.link(ob_auto_sun)
ob_auto_sun.rotation_euler = (0.872665, 0.174533, 0.523599)
bpy.context.view_layer.update()
